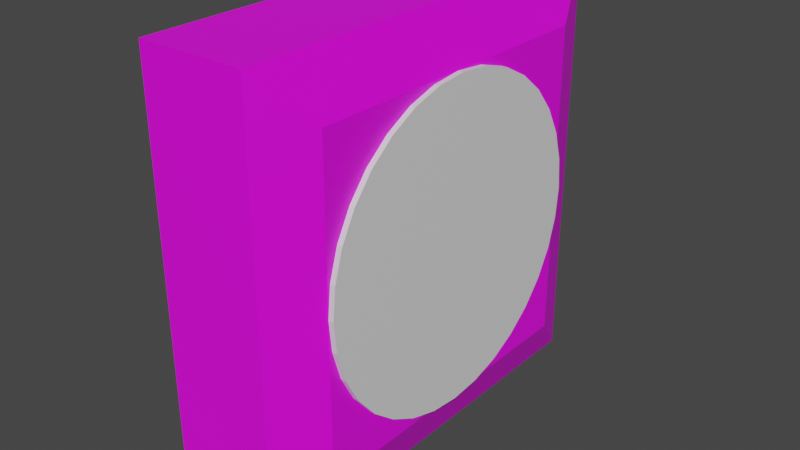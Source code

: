 # Source: trn_projectileBtn_pose0.blend  (saved by Blender 2.93.21; exported with 4.5.12 LTS)
import bpy
from mathutils import Matrix  # noqa: F401  (used for matrix-valued properties, if any)

bpy.ops.wm.read_factory_settings(use_empty=True)
scene = bpy.context.scene
scene.name = 'Scene'

# ---- collections
col_collection = bpy.data.collections.new('Collection'); scene.collection.children.link(col_collection)

# ---- images (referenced by path relative to the original .blend; pixels are not part of the script)
import os
ASSET_DIR = os.environ.get("B2B_ASSET_DIR", "")  # directory of the original .blend (textures are referenced by path, not embedded)
HERE = os.path.dirname(os.path.abspath(__file__))  # packed textures are extracted next to this script under _unpacked/

def load_image(name, relpath, width, height, colorspace="sRGB"):
    """Load a texture the original file referenced (path relative to the .blend, or extracted next to this script)."""
    p = next((c for c in (os.path.join(HERE, relpath), os.path.join(ASSET_DIR, relpath)) if relpath and os.path.exists(c)), "")
    if p:
        img = bpy.data.images.load(p, check_existing=True)
        img.name = name
    else:  # same state as the original file: an image datablock whose file is absent (Cycles renders it pink)
        img = bpy.data.images.new(name, width, height)
        img.source = "FILE"
        img.filepath = "//" + (relpath or name)
    img.colorspace_settings.name = colorspace
    return img
img_gray_png = load_image('gray.png', 'gray.png', 1024, 1024, 'sRGB')

# ---- materials (node trees are filled in below, after node groups)
mat_button = bpy.data.materials.new('Button')
mat_button.use_transparent_shadow = False
mat_base = bpy.data.materials.new('Base')
mat_base.use_transparent_shadow = False

# ---- material node trees
mat_button.use_nodes = True; mat_button.node_tree.nodes.clear()
_N = mat_button.node_tree.nodes; _L = mat_button.node_tree.links
n0 = _N.new('ShaderNodeBsdfPrincipled'); n0.name = 'Principled BSDF'; n0.location = (10, 300)
n0.distribution = 'GGX'
n0.subsurface_method = 'BURLEY'
n0.inputs[3].default_value = 1.45
n0.inputs[27].default_value = (0.0, 0.0, 0.0, 1.0)
n0.inputs[28].default_value = 1.0
n1 = _N.new('ShaderNodeOutputMaterial'); n1.name = 'Material Output'; n1.location = (300, 300)
_L.new(n0.outputs[0], n1.inputs[0])
n1.is_active_output = True
mat_base.use_nodes = True; mat_base.node_tree.nodes.clear()
_N = mat_base.node_tree.nodes; _L = mat_base.node_tree.links
n0 = _N.new('ShaderNodeBsdfPrincipled'); n0.name = 'Principled BSDF'; n0.location = (10, 300)
n0.distribution = 'GGX'
n0.subsurface_method = 'BURLEY'
n0.inputs[3].default_value = 1.45
n0.inputs[27].default_value = (0.0, 0.0, 0.0, 1.0)
n0.inputs[28].default_value = 1.0
n1 = _N.new('ShaderNodeOutputMaterial'); n1.name = 'Material Output'; n1.location = (300, 300)
n2 = _N.new('ShaderNodeTexImage'); n2.name = 'Image Texture'; n2.location = (-280, 280)
n2.image = img_gray_png
_L.new(n0.outputs[0], n1.inputs[0])
_L.new(n2.outputs[0], n0.inputs[0])
n1.is_active_output = True

# ---- world
world_world = bpy.data.worlds.new('World'); scene.world = world_world
world_world.use_nodes = True; world_world.node_tree.nodes.clear()
_N = world_world.node_tree.nodes; _L = world_world.node_tree.links
n0 = _N.new('ShaderNodeOutputWorld'); n0.name = 'World Output'; n0.location = (300, 300)
n1 = _N.new('ShaderNodeBackground'); n1.name = 'Background'; n1.location = (10, 300)
n1.inputs[0].default_value = (0.05088, 0.05088, 0.05088, 1.0)
_L.new(n1.outputs[0], n0.inputs[0])
n0.is_active_output = True
world_world.color = (0.05088, 0.05088, 0.05088)
world_world.use_sun_shadow = False
world_world.sun_shadow_jitter_overblur = 0.0

# ---- meshes
me_cylinder_001 = bpy.data.meshes.new('Cylinder.001')
me_cylinder_001.from_pydata([(0.35, 1.5, -1.51e-08), (0.75, 1.5, 1.51e-08), (0.35, 1.471, -0.2926), (0.75, 1.471, -0.2926), (0.35, 1.386, -0.574), (0.75, 1.386, -0.574), (0.35, 1.247, -0.8334), (0.75, 1.247, -0.8334), (0.35, 1.061, -1.061), (0.75, 1.061, -1.061), (0.35, 0.8334, -1.247), (0.75, 0.8334, -1.247), (0.35, 0.574, -1.386), (0.75, 0.574, -1.386), (0.35, 0.2926, -1.471), (0.75, 0.2926, -1.471), (0.35, -6.557e-08, -1.5), (0.75, -6.557e-08, -1.5), (0.35, -0.2926, -1.471), (0.75, -0.2926, -1.471), (0.35, -0.574, -1.386), (0.75, -0.574, -1.386), (0.35, -0.8334, -1.247), (0.75, -0.8334, -1.247), (0.35, -1.061, -1.061), (0.75, -1.061, -1.061), (0.35, -1.247, -0.8334), (0.75, -1.247, -0.8334), (0.35, -1.386, -0.574), (0.75, -1.386, -0.574), (0.35, -1.471, -0.2926), (0.75, -1.471, -0.2926), (0.35, -1.5, 1.16e-07), (0.75, -1.5, 1.462e-07), (0.35, -1.471, 0.2926), (0.75, -1.471, 0.2926), (0.35, -1.386, 0.574), (0.75, -1.386, 0.574), (0.35, -1.247, 0.8334), (0.75, -1.247, 0.8334), (0.35, -1.061, 1.061), (0.75, -1.061, 1.061), (0.35, -0.8334, 1.247), (0.75, -0.8334, 1.247), (0.35, -0.574, 1.386), (0.75, -0.574, 1.386), (0.35, -0.2926, 1.471), (0.75, -0.2926, 1.471), (0.35, 1.789e-08, 1.5), (0.75, 1.789e-08, 1.5), (0.35, 0.2926, 1.471), (0.75, 0.2926, 1.471), (0.35, 0.574, 1.386), (0.75, 0.574, 1.386), (0.35, 0.8334, 1.247), (0.75, 0.8334, 1.247), (0.35, 1.061, 1.061), (0.75, 1.061, 1.061), (0.35, 1.247, 0.8334), (0.75, 1.247, 0.8334), (0.35, 1.386, 0.574), (0.75, 1.386, 0.574), (0.35, 1.471, 0.2926), (0.75, 1.471, 0.2926), (-0.5, -2.0, -2.0), (-0.5, -2.0, 2.0), (-0.5, 2.0, -2.0), (-0.5, 2.0, 2.0), (0.7, -1.5, -1.5), (0.7, -1.5, 1.5), (0.7, 1.5, -1.5), (0.7, 1.5, 1.5), (0.5, 2.0, 2.0), (0.5, 2.0, -2.0), (0.5, -2.0, -2.0), (0.5, -2.0, 2.0)], [], [(0, 1, 3, 2), (2, 3, 5, 4), (4, 5, 7, 6), (6, 7, 9, 8), (8, 9, 11, 10), (10, 11, 13, 12), (12, 13, 15, 14), (14, 15, 17, 16), (16, 17, 19, 18), (18, 19, 21, 20), (20, 21, 23, 22), (22, 23, 25, 24), (24, 25, 27, 26), (26, 27, 29, 28), (28, 29, 31, 30), (30, 31, 33, 32), (32, 33, 35, 34), (34, 35, 37, 36), (36, 37, 39, 38), (38, 39, 41, 40), (40, 41, 43, 42), (42, 43, 45, 44), (44, 45, 47, 46), (46, 47, 49, 48), (48, 49, 51, 50), (50, 51, 53, 52), (52, 53, 55, 54), (54, 55, 57, 56), (56, 57, 59, 58), (58, 59, 61, 60), (3, 1, 63, 61, 59, 57, 55, 53, 51, 49, 47, 45, 43, 41, 39, 37, 35, 33, 31, 29, 27, 25, 23, 21, 19, 17, 15, 13, 11, 9, 7, 5), (60, 61, 63, 62), (62, 63, 1, 0), (64, 65, 67, 66), (66, 67, 72, 73), (70, 71, 69, 68), (74, 75, 65, 64), (66, 73, 74, 64), (72, 67, 65, 75), (71, 70, 73, 72), (70, 68, 74, 73), (69, 71, 72, 75), (68, 69, 75, 74)])
me_cylinder_001.polygons.foreach_set('material_index', [0, 0, 0, 0, 0, 0, 0, 0, 0, 0, 0, 0, 0, 0, 0, 0, 0, 0, 0, 0, 0, 0, 0, 0, 0, 0, 0, 0, 0, 0, 0, 0, 0, 1, 1, 1, 1, 1, 1, 1, 1, 1, 1])
_uv = me_cylinder_001.uv_layers.new(name='UVMap')
_uv.uv.foreach_set('vector', [0.9269, 0.1952, 0.8792, 0.1952, 0.8792, 0.1618, 0.9269, 0.1618, 0.9269, 0.1618, 0.8792, 0.1618, 0.8792, 0.1271, 0.9269, 0.1271, 0.9269, 0.1271, 0.8792, 0.1271, 0.8792, 0.09218, 0.9269, 0.09218, 0.9269, 0.09218, 0.8792, 0.09218, 0.8792, 0.05853, 0.9269, 0.05853, 0.9269, 0.05853, 0.8792, 0.05853, 0.8792, 0.0274, 0.9269, 0.0274, 0.9269, 0.0274, 0.8792, 0.0274, 0.8792, 0.0, 0.9269, 0.0, 1.0, 0.5817, 0.9524, 0.5817, 0.9524, 0.5517, 1.0, 0.5517, 1.0, 0.5517, 0.9524, 0.5517, 0.9524, 0.5187, 1.0, 0.5187, 1.0, 0.5187, 0.9524, 0.5187, 0.9524, 0.4841, 1.0, 0.4841, 1.0, 0.4841, 0.9524, 0.4841, 0.9524, 0.4491, 1.0, 0.4491, 1.0, 0.4491, 0.9524, 0.4491, 0.9524, 0.4151, 1.0, 0.4151, 1.0, 0.4151, 0.9524, 0.4151, 0.9524, 0.3835, 1.0, 0.3835, 1.0, 0.3835, 0.9524, 0.3835, 0.9524, 0.3554, 1.0, 0.3554, 0.9269, 0.0, 0.9745, 0.0, 0.9745, 0.03087, 0.9269, 0.03087, 0.9269, 0.03087, 0.9745, 0.03087, 0.9745, 0.06437, 0.9269, 0.06437, 0.9269, 0.06437, 0.9745, 0.06437, 0.9745, 0.09921, 0.9269, 0.09921, 0.9269, 0.09921, 0.9745, 0.09921, 0.9745, 0.134, 0.9269, 0.134, 0.9269, 0.134, 0.9745, 0.134, 0.9745, 0.1675, 0.9269, 0.1675, 0.9269, 0.1675, 0.9745, 0.1675, 0.9745, 0.1984, 0.9269, 0.1984, 0.9269, 0.1984, 0.9745, 0.1984, 0.9745, 0.2255, 0.9269, 0.2255, 0.9269, 0.2255, 0.9745, 0.2255, 0.9745, 0.2477, 0.9269, 0.2477, 0.8316, 0.0, 0.8792, 0.0, 0.8792, 0.02178, 0.8316, 0.02178, 0.8316, 0.02178, 0.8792, 0.02178, 0.8792, 0.0485, 0.8316, 0.0485, 0.8316, 0.0485, 0.8792, 0.0485, 0.8792, 0.07911, 0.8316, 0.07911, 0.8316, 0.07911, 0.8792, 0.07911, 0.8792, 0.1124, 0.8316, 0.1124, 0.8316, 0.1124, 0.8792, 0.1124, 0.8792, 0.1472, 0.8316, 0.1472, 0.8316, 0.1472, 0.8792, 0.1472, 0.8792, 0.1821, 0.8316, 0.1821, 0.8316, 0.1821, 0.8792, 0.1821, 0.8792, 0.2158, 0.8316, 0.2158, 0.8316, 0.2158, 0.8792, 0.2158, 0.8792, 0.2469, 0.8316, 0.2469, 0.8316, 0.2469, 0.8792, 0.2469, 0.8792, 0.2743, 0.8316, 0.2743, 0.7057, 0.006829, 0.7381, 0.02023, 0.7672, 0.03967, 0.7919, 0.06443, 0.8114, 0.09353, 0.8248, 0.1259, 0.8316, 0.1602, 0.8316, 0.1952, 0.8248, 0.2295, 0.8114, 0.2619, 0.7919, 0.291, 0.7672, 0.3157, 0.7381, 0.3352, 0.7057, 0.3486, 0.6714, 0.3554, 0.6364, 0.3554, 0.6021, 0.3486, 0.5697, 0.3352, 0.5406, 0.3157, 0.5159, 0.291, 0.4964, 0.2619, 0.483, 0.2295, 0.4762, 0.1952, 0.4762, 0.1602, 0.483, 0.1259, 0.4964, 0.09353, 0.5159, 0.06443, 0.5406, 0.03967, 0.5697, 0.02023, 0.6021, 0.006829, 0.6364, 0.0, 0.6714, 0.0, 0.9269, 0.2525, 0.8792, 0.2525, 0.8792, 0.2258, 0.9269, 0.2258, 0.9269, 0.2258, 0.8792, 0.2258, 0.8792, 0.1952, 0.9269, 0.1952, 0.4762, 0.4762, 0.4762, 0.9524, 0.0, 0.9524, 0.0, 0.4762, 0.8333, 0.7925, 0.8333, 0.3554, 0.9524, 0.3554, 0.9524, 0.7925, 0.4167, 0.05952, 0.4167, 0.4167, 0.05952, 0.4167, 0.05952, 0.05952, 0.5952, 0.3554, 0.5952, 0.8316, 0.4762, 0.8316, 0.4762, 0.3554, 0.5952, 0.3554, 0.7143, 0.3554, 0.7143, 0.8175, 0.5952, 0.8175, 0.7143, 0.3554, 0.8333, 0.3554, 0.8333, 0.7925, 0.7143, 0.7925, 0.4167, 0.4167, 0.4167, 0.05952, 0.4762, 0.0, 0.4762, 0.4762, 0.4167, 0.05952, 0.05952, 0.05952, 0.0, 0.0, 0.4762, 0.0, 0.05952, 0.4167, 0.4167, 0.4167, 0.4762, 0.4762, 0.0, 0.4762, 0.05952, 0.05952, 0.05952, 0.4167, 0.0, 0.4762, 0.0, 0.0])
me_cylinder_001.materials.append(mat_button)
me_cylinder_001.materials.append(mat_base)
me_cylinder_001.use_remesh_fix_poles = True
me_cylinder_001.use_remesh_preserve_attributes = False
me_cylinder_001.update()

# ---- objects
ob_cylinder = bpy.data.objects.new('Cylinder', me_cylinder_001)

# ---- transforms, parenting, visibility, modifiers, constraints
ob_cylinder.location = (0.0, 0.0, 0.0)

# ---- collection membership
col_collection.objects.link(ob_cylinder)

# ---- scene / render settings (as saved in the file)
scene.frame_start = 1; scene.frame_end = 250; scene.frame_set(1)
scene.render.engine = 'BLENDER_EEVEE_NEXT'
scene.cycles.use_denoising = False
scene.cycles.samples = 128
scene.cycles.sampling_pattern = 'TABULATED_SOBOL'
scene.cycles.use_adaptive_sampling = False
scene.cycles.use_light_tree = False
scene.view_settings.view_transform = 'Filmic'
bpy.context.view_layer.update()

# ---- added for rendering (the .blend has no active camera and no usable light): camera, sun
cam_auto = bpy.data.cameras.new('AutoCamera')
cam_auto.lens = 50.0
cam_auto.sensor_width = 36.0
cam_auto.clip_end = 1000.0
ob_auto_camera = bpy.data.objects.new('AutoCamera', cam_auto)
scene.collection.objects.link(ob_auto_camera)
ob_auto_camera.location = (5.48512, -6.43214, 4.28809)
ob_auto_camera.rotation_euler = (1.09748, -7.21219e-08, 0.694738)
scene.camera = ob_auto_camera
light_auto_sun = bpy.data.lights.new('AutoSun', 'SUN')
light_auto_sun.energy = 3.0
light_auto_sun.angle = 0.0523599
ob_auto_sun = bpy.data.objects.new('AutoSun', light_auto_sun)
scene.collection.objects.link(ob_auto_sun)
ob_auto_sun.rotation_euler = (0.872665, 0.174533, 0.523599)
bpy.context.view_layer.update()
